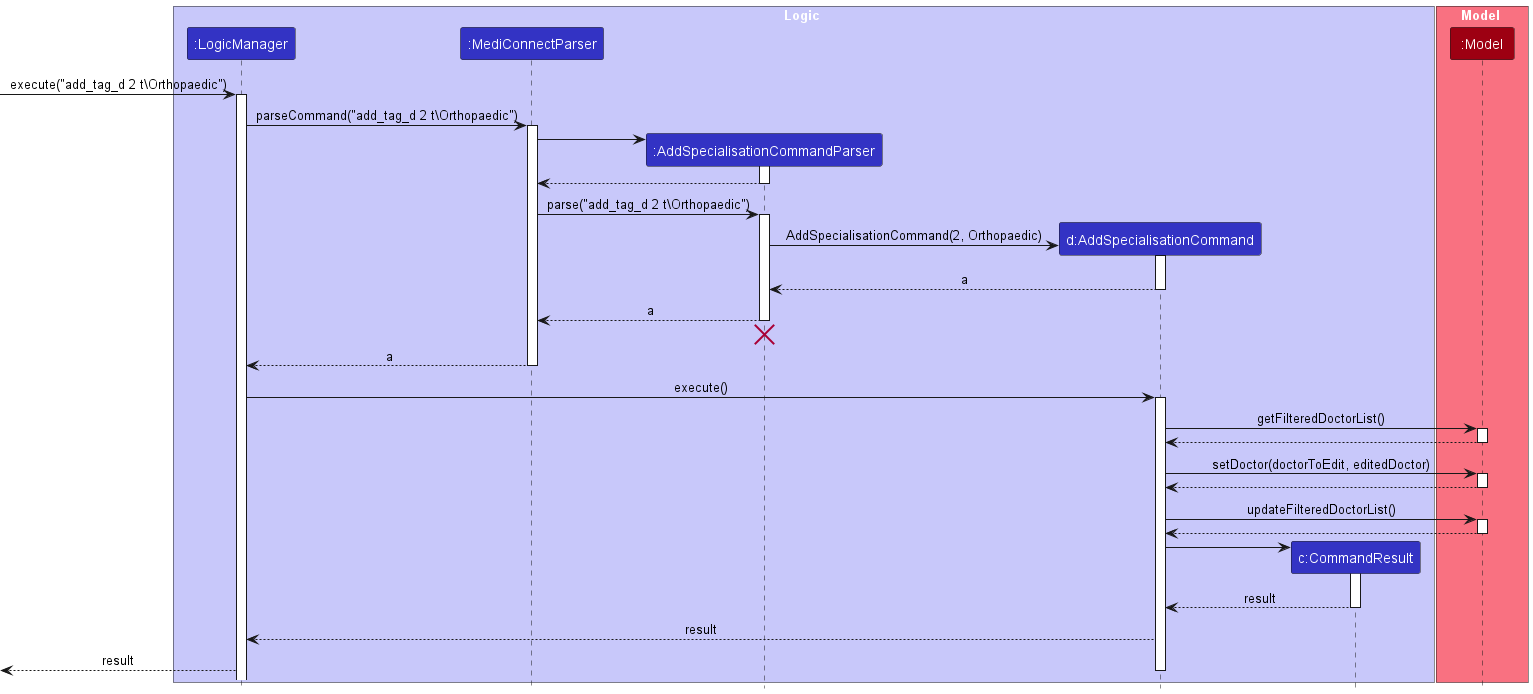

The diagram above was rendered by PlantUML. Its source (embedded in the PNG):
@startuml
!include ./style.puml
skinparam ArrowFontStyle plain

box Logic LOGIC_COLOR_T1
participant ":LogicManager" as LogicManager LOGIC_COLOR
participant ":MediConnectParser" as MediConnectParser LOGIC_COLOR
participant ":AddSpecialisationCommandParser" as AddSpecialisationCommandParser LOGIC_COLOR
participant "d:AddSpecialisationCommand" as AddSpecialisationCommand LOGIC_COLOR
participant "c:CommandResult" as CommandResult LOGIC_COLOR
end box

box Model MODEL_COLOR_T1
participant ":Model" as Model MODEL_COLOR
end box

[-> LogicManager : execute("add_tag_d 2 t\Orthopaedic")
activate LogicManager

LogicManager -> MediConnectParser : parseCommand("add_tag_d 2 t\Orthopaedic")
activate MediConnectParser

create AddSpecialisationCommandParser
MediConnectParser -> AddSpecialisationCommandParser
activate AddSpecialisationCommandParser

AddSpecialisationCommandParser --> MediConnectParser
deactivate AddSpecialisationCommandParser

MediConnectParser -> AddSpecialisationCommandParser : parse("add_tag_d 2 t\Orthopaedic")
activate AddSpecialisationCommandParser


create AddSpecialisationCommand
AddSpecialisationCommandParser -> AddSpecialisationCommand : AddSpecialisationCommand(2, Orthopaedic)
activate AddSpecialisationCommand

AddSpecialisationCommand --> AddSpecialisationCommandParser : a
deactivate AddSpecialisationCommand

AddSpecialisationCommandParser --> MediConnectParser : a
deactivate AddSpecialisationCommandParser

AddSpecialisationCommandParser -[hidden]-> MediConnectParser
destroy AddSpecialisationCommandParser

MediConnectParser --> LogicManager : a
deactivate MediConnectParser

LogicManager -> AddSpecialisationCommand : execute()
activate AddSpecialisationCommand


AddSpecialisationCommand -> Model : getFilteredDoctorList()
activate Model

Model --> AddSpecialisationCommand
deactivate Model

AddSpecialisationCommand -> Model : setDoctor(doctorToEdit, editedDoctor)
activate Model

Model --> AddSpecialisationCommand
deactivate Model

AddSpecialisationCommand -> Model : updateFilteredDoctorList()
activate Model

Model --> AddSpecialisationCommand
deactivate Model

create CommandResult
AddSpecialisationCommand -> CommandResult
activate CommandResult

CommandResult --> AddSpecialisationCommand : result
deactivate CommandResult

AddSpecialisationCommand --> LogicManager : result
[<--LogicManager : result
deactivate AddSpecialisationCommand
@enduml